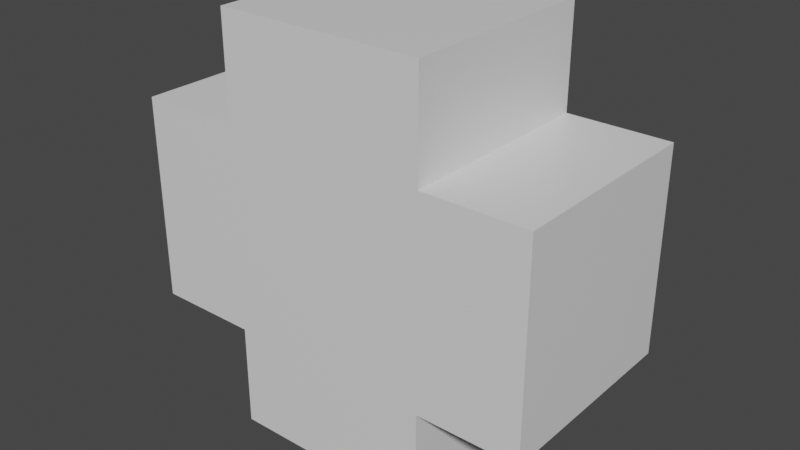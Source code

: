 # Source: health_pickup.blend  (saved by Blender 2.83.18; exported with 4.5.12 LTS)
import bpy
from mathutils import Matrix  # noqa: F401  (used for matrix-valued properties, if any)

bpy.ops.wm.read_factory_settings(use_empty=True)
scene = bpy.context.scene
scene.name = 'Scene'

# ---- collections
col_collection = bpy.data.collections.new('Collection'); scene.collection.children.link(col_collection)

# ---- materials (node trees are filled in below, after node groups)
mat_material = bpy.data.materials.new('Material')
mat_material.alpha_threshold = 0.0
mat_material.use_transparent_shadow = False
mat_material.line_color = (0.0, 0.0, 0.0, 1.0)

# ---- material node trees
mat_material.use_nodes = True; mat_material.node_tree.nodes.clear()
_N = mat_material.node_tree.nodes; _L = mat_material.node_tree.links
n0 = _N.new('ShaderNodeOutputMaterial'); n0.name = 'Material Output'; n0.location = (300, 300)
n1 = _N.new('ShaderNodeBsdfPrincipled'); n1.name = 'Principled BSDF'; n1.location = (10, 300)
n1.distribution = 'GGX'
n1.subsurface_method = 'BURLEY'
n1.inputs[2].default_value = 0.4
n1.inputs[3].default_value = 1.45
n1.inputs[27].default_value = (0.0, 0.0, 0.0, 1.0)
n1.inputs[28].default_value = 1.0
_L.new(n1.outputs[0], n0.inputs[0])
n0.is_active_output = True

# ---- world
world_world = bpy.data.worlds.new('World'); scene.world = world_world
world_world.use_nodes = True; world_world.node_tree.nodes.clear()
_N = world_world.node_tree.nodes; _L = world_world.node_tree.links
n0 = _N.new('ShaderNodeOutputWorld'); n0.name = 'World Output'; n0.location = (300, 300)
n1 = _N.new('ShaderNodeBackground'); n1.name = 'Background'; n1.location = (10, 300)
n1.inputs[0].default_value = (0.05088, 0.05088, 0.05088, 1.0)
_L.new(n1.outputs[0], n0.inputs[0])
n0.is_active_output = True
world_world.color = (0.05088, 0.05088, 0.05088)
world_world.use_sun_shadow = False
world_world.sun_shadow_jitter_overblur = 0.0

# ---- meshes
me_cube = bpy.data.meshes.new('Cube')
me_cube.from_pydata([(0.6, 0.6, 0.6), (0.6, 0.6, -0.6), (0.6, -0.6, 0.6), (0.6, -0.6, -0.6), (-0.6, 0.6, 0.6), (-0.6, 0.6, -0.6), (-0.6, -0.6, 0.6), (-0.6, -0.6, -0.6), (1.2, 0.6, 0.6), (1.2, 0.6, -0.6), (1.2, -0.6, 0.6), (1.2, -0.6, -0.6), (0.6, -0.6, 1.2), (-0.6, -0.6, 1.2), (0.6, 0.6, 1.2), (-0.6, 0.6, 1.2), (-1.2, 0.6, -0.6), (-1.2, -0.6, -0.6), (-1.2, -0.6, 0.6), (-1.2, 0.6, 0.6), (-0.6, 0.6, -1.2), (-0.6, -0.6, -1.2), (0.6, 0.6, -1.2), (0.6, -0.6, -1.2)], [], [(2, 0, 14, 12), (3, 2, 6, 7), (4, 5, 16, 19), (5, 1, 22, 20), (0, 2, 10, 8), (5, 4, 0, 1), (9, 8, 10, 11), (2, 3, 11, 10), (1, 0, 8, 9), (3, 1, 9, 11), (14, 15, 13, 12), (0, 4, 15, 14), (6, 2, 12, 13), (4, 6, 13, 15), (17, 18, 19, 16), (7, 6, 18, 17), (5, 7, 17, 16), (6, 4, 19, 18), (20, 22, 23, 21), (3, 7, 21, 23), (7, 5, 20, 21), (1, 3, 23, 22)])
_uv = me_cube.uv_layers.new(name='UVMap')
_uv.uv.foreach_set('vector', [0.625, 0.75, 0.625, 0.5, 0.625, 0.5, 0.625, 0.75, 0.375, 0.75, 0.625, 0.75, 0.625, 1.0, 0.375, 1.0, 0.625, 0.25, 0.375, 0.25, 0.375, 0.25, 0.625, 0.25, 0.375, 0.25, 0.375, 0.5, 0.375, 0.5, 0.375, 0.25, 0.625, 0.5, 0.625, 0.75, 0.625, 0.75, 0.625, 0.5, 0.375, 0.25, 0.625, 0.25, 0.625, 0.5, 0.375, 0.5, 0.375, 0.5, 0.625, 0.5, 0.625, 0.75, 0.375, 0.75, 0.625, 0.75, 0.375, 0.75, 0.375, 0.75, 0.625, 0.75, 0.375, 0.5, 0.625, 0.5, 0.625, 0.5, 0.375, 0.5, 0.375, 0.75, 0.375, 0.5, 0.375, 0.5, 0.375, 0.75, 0.625, 0.5, 0.875, 0.5, 0.875, 0.75, 0.625, 0.75, 0.625, 0.5, 0.625, 0.25, 0.625, 0.25, 0.625, 0.5, 0.625, 1.0, 0.625, 0.75, 0.625, 0.75, 0.625, 1.0, 0.625, 0.25, 0.625, 0.0, 0.625, 0.0, 0.625, 0.25, 0.375, 0.0, 0.625, 0.0, 0.625, 0.25, 0.375, 0.25, 0.375, 1.0, 0.625, 1.0, 0.625, 1.0, 0.375, 1.0, 0.125, 0.5, 0.125, 0.75, 0.125, 0.75, 0.125, 0.5, 0.625, 0.0, 0.625, 0.25, 0.625, 0.25, 0.625, 0.0, 0.125, 0.5, 0.375, 0.5, 0.375, 0.75, 0.125, 0.75, 0.375, 0.75, 0.375, 1.0, 0.375, 1.0, 0.375, 0.75, 0.125, 0.75, 0.125, 0.5, 0.125, 0.5, 0.125, 0.75, 0.375, 0.5, 0.375, 0.75, 0.375, 0.75, 0.375, 0.5])
me_cube.materials.append(mat_material)
me_cube.use_remesh_preserve_volume = False
me_cube.use_remesh_preserve_attributes = False
me_cube.use_mirror_vertex_groups = False
me_cube.update()

# ---- objects
ob_cross = bpy.data.objects.new('Cross', me_cube)

# ---- transforms, parenting, visibility, modifiers, constraints
ob_cross.location = (0.0, 0.0, 0.0)
ob_cross.lock_rotations_4d = False
ob_cross.empty_display_type = 'ARROWS'
ob_cross.lineart.crease_threshold = 0.0

# ---- collection membership
col_collection.objects.link(ob_cross)

# ---- scene / render settings (as saved in the file)
scene.frame_start = 1; scene.frame_end = 250; scene.frame_set(1)
scene.render.engine = 'BLENDER_EEVEE_NEXT'
scene.cycles.use_denoising = False
scene.cycles.samples = 128
scene.cycles.sampling_pattern = 'TABULATED_SOBOL'
scene.cycles.use_adaptive_sampling = False
scene.cycles.use_light_tree = False
scene.view_settings.view_transform = 'Filmic'
bpy.context.view_layer.update()

# ---- added for rendering (the .blend has no active camera and no usable light): camera, sun
cam_auto = bpy.data.cameras.new('AutoCamera')
cam_auto.lens = 50.0
cam_auto.sensor_width = 36.0
cam_auto.clip_end = 1000.0
ob_auto_camera = bpy.data.objects.new('AutoCamera', cam_auto)
scene.collection.objects.link(ob_auto_camera)
ob_auto_camera.location = (3.33081, -3.99697, 2.66465)
ob_auto_camera.rotation_euler = (1.09748, -7.21219e-08, 0.694738)
scene.camera = ob_auto_camera
light_auto_sun = bpy.data.lights.new('AutoSun', 'SUN')
light_auto_sun.energy = 3.0
light_auto_sun.angle = 0.0523599
ob_auto_sun = bpy.data.objects.new('AutoSun', light_auto_sun)
scene.collection.objects.link(ob_auto_sun)
ob_auto_sun.rotation_euler = (0.872665, 0.174533, 0.523599)
bpy.context.view_layer.update()
